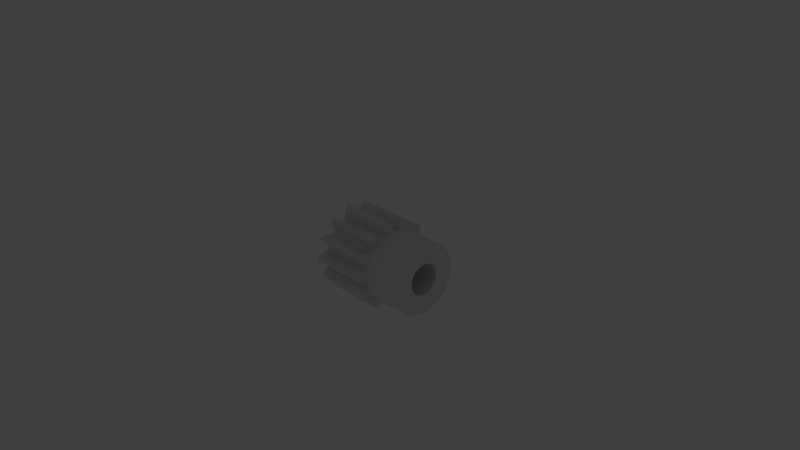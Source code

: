 # Source: gear.d.pitch_.0195__.mass_.0076__.material_steel.c45__.module_1.5__.torque_.48__.w_.015__hub.d_.018__.w_.01__bore.d_.008.blend  (saved by Blender 2.74.0; exported with 4.5.12 LTS)
import bpy
from mathutils import Matrix  # noqa: F401  (used for matrix-valued properties, if any)

bpy.ops.wm.read_factory_settings(use_empty=True)
scene = bpy.context.scene
scene.name = 'Scene'

# ---- collections
col_collection_1 = bpy.data.collections.new('Collection 1'); scene.collection.children.link(col_collection_1)
col_collection_11 = bpy.data.collections.new('Collection 11'); scene.collection.children.link(col_collection_11)
col_collection_11.hide_render = True
col_collection_11.hide_viewport = True
col_group = bpy.data.collections.new('Group')  # instanced only; not linked into the scene

# ---- world
world_world = bpy.data.worlds.new('World'); scene.world = world_world
world_world.color = (0.05088, 0.05088, 0.05088)
world_world.use_sun_shadow = False
world_world.sun_shadow_jitter_overblur = 0.0
world_world.cycles.sampling_method = 'MANUAL'
world_world.cycles.sample_map_resolution = 256

# ---- cameras
cam_camera = bpy.data.cameras.new('Camera')
cam_camera.clip_end = 1e+05
cam_camera.lens = 35.0
cam_camera.sensor_width = 32.0
cam_camera.sensor_height = 18.0
cam_camera.ortho_scale = 7.314
cam_camera.dof.focus_distance = 0.0

# ---- lights
light_lamp = bpy.data.lights.new('Lamp', 'POINT')
light_lamp.transmission_factor = 0.0
light_lamp.cutoff_distance = 30.0
light_lamp.energy = 100.0
light_lamp.shadow_buffer_clip_start = 1.001
light_lamp.shadow_soft_size = 0.1
light_lamp.shadow_maximum_resolution = 0.006
light_lamp.use_absolute_resolution = True
light_lamp.cycles.use_multiple_importance_sampling = False

# ---- meshes
me_gear__tooth_type_spur___module_1_5___count_13___w__015__hub_d = bpy.data.meshes.new('Gear  Tooth.Type Spur  .Module 1.5  .Count 13  .W .015  Hub.D .')
me_gear__tooth_type_spur___module_1_5___count_13___w__015__hub_d.from_pydata([(17.5, 8.774, -2.003), (7.5, 8.358, -3.338), (7.5, 8.63, -2.554), (7.5, 8.828, -1.749), (7.5, 8.952, -0.9291), (17.5, 8.109, -3.905), (17.5, 9.0, 0.0), (7.5, 8.979, -0.62), (7.5, 8.995, -0.3102), (7.5, 9.0, -1.102e-15), (17.5, -3.905, -8.109), (17.5, -5.611, -7.036), (7.5, -4.766, -7.635), (7.5, -4.043, -8.041), (7.5, -3.48, -8.3), (7.5, -2.9, -8.52), (17.5, -2.003, -8.774), (7.5, -2.306, -8.7), (7.5, -1.495, -8.875), (7.5, -0.6721, -8.975), (17.5, -9.0, -5.511e-16), (7.5, -9.0, 5.511e-16), (7.5, -8.99, -0.4146), (7.5, -8.962, -0.8283), (17.5, 5.511e-16, -9.0), (7.5, 0.1567, -8.999), (7.5, 0.7763, -8.966), (17.5, -8.774, -2.003), (7.5, -8.914, -1.24), (7.5, -8.808, -1.851), (17.5, 2.003, -8.774), (7.5, 1.392, -8.892), (7.5, -8.659, -2.454), (7.5, -8.469, -3.044), (7.5, 2.001, -8.775), (7.5, 2.8, -8.553), (17.5, -8.109, -3.905), (7.5, -8.153, -3.811), (7.5, -7.768, -4.545), (17.5, 3.905, -8.109), (7.5, 3.576, -8.259), (7.5, 4.321, -7.895), (7.5, 4.854, -7.579), (17.5, 5.611, -7.036), (7.5, 5.365, -7.226), (17.5, -7.036, -5.611), (7.5, 5.85, -6.84), (7.5, 6.455, -6.272), (7.5, -7.317, -5.241), (7.5, -6.938, -5.732), (7.5, -6.527, -6.197), (17.5, 7.036, -5.611), (7.5, 7.004, -5.651), (7.5, 7.495, -4.983), (7.5, -6.085, -6.632), (7.5, 7.82, -4.455), (7.5, -5.448, -7.163), (7.5, 8.109, -3.905), (-7.5, -4.0, -2.449e-16), (17.5, -4.0, 2.449e-16), (17.5, -3.864, -1.035), (-7.5, -3.864, -1.035), (-7.5, -3.464, -2.0), (17.5, -3.464, -2.0), (-7.5, -2.828, -2.828), (17.5, -2.828, -2.828), (-7.5, -2.0, -3.464), (17.5, -2.0, -3.464), (17.5, -1.035, -3.864), (-7.5, -1.035, -3.864), (-7.5, 1.133e-15, -4.0), (17.5, -7.348e-16, -4.0), (17.5, 1.035, -3.864), (-7.5, 1.035, -3.864), (-7.5, 2.0, -3.464), (17.5, 2.0, -3.464), (-7.5, 2.828, -2.828), (17.5, 2.828, -2.828), (17.5, 3.464, -2.0), (-7.5, 3.464, -2.0), (-7.5, 3.864, -1.035), (17.5, 3.864, -1.035), (-7.5, 4.0, 0.0), (17.5, 4.0, -4.898e-16), (-7.5, 4.0, 4.898e-16), (17.5, 4.0, 0.0), (17.5, 3.864, 1.035), (-7.5, 3.864, 1.035), (-7.5, 3.464, 2.0), (17.5, 3.464, 2.0), (17.5, 2.828, 2.828), (-7.5, 2.828, 2.828), (-7.5, 2.0, 3.464), (17.5, 2.0, 3.464), (17.5, 1.035, 3.864), (-7.5, 1.035, 3.864), (-7.5, -7.348e-16, 4.0), (17.5, 1.133e-15, 4.0), (17.5, -1.035, 3.864), (-7.5, -1.035, 3.864), (-7.5, -2.0, 3.464), (17.5, -2.0, 3.464), (17.5, -2.828, 2.828), (-7.5, -2.828, 2.828), (-7.5, -3.464, 2.0), (17.5, -3.464, 2.0), (17.5, -3.864, 1.035), (-7.5, -3.864, 1.035), (7.5, 7.82, 4.455), (7.5, 7.199, 4.029), (7.5, 6.973, 4.409), (7.5, 7.495, 4.983), (7.5, 7.405, 3.636), (7.5, 8.109, 3.905), (7.5, 7.59, 3.234), (7.5, 8.358, 3.338), (7.5, 4.854, 7.579), (7.5, 4.125, 7.145), (7.5, 4.321, 7.895), (7.5, 4.503, 6.913), (7.5, 5.365, 7.226), (7.5, 4.867, 6.661), (7.5, 5.218, 6.39), (7.5, 5.85, 6.84), (7.5, 0.3322, 8.243), (7.5, 0.1567, 8.999), (7.5, 0.7763, 8.966), (7.5, 0.7742, 8.214), (7.5, 1.392, 8.892), (7.5, 1.214, 8.16), (7.5, 1.65, 8.083), (7.5, 2.001, 8.775), (7.5, -3.537, 7.453), (7.5, -4.043, 8.041), (7.5, -3.48, 8.3), (7.5, -3.132, 7.633), (7.5, -2.9, 8.52), (7.5, -2.717, 7.79), (7.5, -2.295, 7.924), (7.5, -2.306, 8.7), (7.5, -5.715, 5.95), (7.5, -6.527, 6.197), (7.5, -6.085, 6.632), (7.5, -6.026, 5.635), (7.5, -6.938, 5.732), (7.5, -6.32, 5.303), (7.5, -6.595, 4.956), (7.5, -7.317, 5.241), (7.5, -7.825, 2.613), (7.5, -8.659, 2.454), (7.5, -8.469, 3.044), (7.5, -7.954, 2.189), (7.5, -8.808, 1.851), (7.5, -8.06, 1.759), (7.5, -8.143, 1.323), (7.5, -8.914, 1.24), (7.5, -8.143, -1.323), (7.5, -8.06, -1.759), (7.5, -7.954, -2.189), (7.5, -7.825, -2.613), (7.5, -6.595, -4.956), (7.5, -6.32, -5.303), (7.5, -6.026, -5.635), (7.5, -5.715, -5.95), (7.5, -3.537, -7.453), (7.5, -3.132, -7.633), (7.5, -2.717, -7.79), (7.5, -2.295, -7.924), (7.5, 0.3322, -8.243), (7.5, 0.7742, -8.214), (7.5, 1.214, -8.16), (7.5, 1.65, -8.083), (7.5, 4.125, -7.145), (7.5, 4.503, -6.913), (7.5, 4.867, -6.661), (7.5, 5.218, -6.39), (7.5, 7.59, -3.234), (7.5, 7.405, -3.636), (7.5, 6.973, -4.409), (7.5, 7.199, -4.029), (17.5, -8.109, 3.905), (17.5, -7.036, 5.611), (17.5, -8.774, 2.003), (17.5, -4.0, -4.898e-16), (17.5, 1.133e-15, -4.0), (17.5, 7.036, 5.611), (17.5, 5.611, 7.036), (17.5, -9.0, 1.102e-15), (17.5, 3.905, 8.109), (17.5, -1.653e-15, -9.0), (17.5, 8.109, 3.905), (17.5, 2.003, 8.774), (17.5, 8.774, 2.003), (17.5, 4.0, 4.898e-16), (17.5, 9.0, -1.102e-15), (17.5, -7.348e-16, 4.0), (17.5, 5.511e-16, 9.0), (17.5, -2.003, 8.774), (17.5, -3.905, 8.109), (17.5, -5.611, 7.036), (7.5, -7.768, 4.545), (7.5, -8.962, 0.8283), (7.5, -8.99, 0.4146), (7.5, 3.576, 8.259), (7.5, 2.8, 8.553), (17.5, 9.0, 1.102e-15), (7.5, 9.0, 0.0), (7.5, 8.995, 0.3102), (7.5, 8.979, 0.62), (7.5, 8.952, 0.9291), (17.5, -1.653e-15, 9.0), (7.5, -0.6721, 8.975), (7.5, 8.828, 1.749), (7.5, 8.63, 2.554), (7.5, -1.495, 8.875), (7.5, -4.766, 7.635), (7.5, -5.448, 7.163), (7.5, 7.004, 5.651), (7.5, 6.455, 6.272), (7.5, -8.153, 3.811), (7.5, 8.223, 0.6638), (7.5, 8.247, 0.2215), (7.5, 9.0, 1.102e-15), (7.5, 8.247, -0.2215), (7.5, 8.223, -0.6638), (7.5, 9.677, -1.193), (7.5, 9.123, -3.441), (7.5, 10.96, -2.53), (7.5, 11.03, -2.204), (7.5, 10.88, -2.854), (7.5, 10.79, -3.175), (7.5, 8.014, -5.553), (7.5, 6.479, -7.286), (7.5, 8.53, -7.335), (7.5, 8.744, -7.079), (7.5, 8.309, -7.584), (7.5, 8.081, -7.827), (7.5, 2.351, -9.462), (7.5, 4.515, -8.641), (7.5, 3.833, -10.58), (7.5, 3.518, -10.69), (7.5, 4.145, -10.46), (7.5, 4.453, -10.33), (7.5, -2.316, -9.471), (7.5, -1.521, -11.15), (7.5, -1.851, -11.1), (7.5, -0.01778, -9.75), (7.5, -1.19, -11.19), (7.5, -0.8583, -11.22), (7.5, -6.452, -7.31), (7.5, -6.527, -9.163), (7.5, -6.796, -8.965), (7.5, -6.253, -9.352), (7.5, -4.547, -8.625), (7.5, -5.973, -9.533), (7.5, -10.04, -5.08), (7.5, -9.11, -3.474), (7.5, -10.18, -4.78), (7.5, -9.883, -5.375), (7.5, -8.034, -5.524), (7.5, -9.719, -5.666), (7.5, -9.681, 1.158), (7.5, -11.24, 0.5), (7.5, -11.25, 0.1667), (7.5, -9.0, -1.102e-15), (7.5, -11.25, -0.1667), (7.5, -9.681, -1.158), (7.5, -11.24, -0.5), (7.5, -8.034, 5.524), (7.5, -9.719, 5.666), (7.5, -9.883, 5.375), (7.5, -9.11, 3.474), (7.5, -10.04, 5.08), (7.5, -10.18, 4.78), (7.5, -6.452, 7.31), (7.5, -6.527, 9.163), (7.5, -6.796, 8.965), (7.5, -4.547, 8.625), (7.5, -5.973, 9.533), (7.5, -6.253, 9.352), (7.5, -2.316, 9.471), (7.5, -1.521, 11.15), (7.5, -1.851, 11.1), (7.5, -1.19, 11.19), (7.5, -0.01778, 9.75), (7.5, -0.8583, 11.22), (7.5, 3.833, 10.58), (7.5, 3.518, 10.69), (7.5, 2.351, 9.462), (7.5, 4.145, 10.46), (7.5, 4.515, 8.641), (7.5, 4.453, 10.33), (7.5, 6.479, 7.286), (7.5, 8.309, 7.584), (7.5, 8.081, 7.827), (7.5, 8.53, 7.335), (7.5, 8.014, 5.553), (7.5, 8.744, 7.079), (-7.5, -2.316, 9.471), (-7.5, -1.851, 11.1), (-7.5, -2.295, 7.924), (-7.5, -2.717, 7.79), (-7.5, -3.132, 7.633), (-7.5, -3.537, 7.453), (-7.5, -4.547, 8.625), (-7.5, -5.973, 9.533), (-7.5, -6.253, 9.352), (-7.5, -6.527, 9.163), (-7.5, -6.796, 8.965), (-7.5, -6.452, 7.31), (-7.5, -5.715, 5.95), (-7.5, -6.026, 5.635), (-7.5, -6.32, 5.303), (-7.5, -6.595, 4.956), (-7.5, -8.034, 5.524), (-7.5, -9.719, 5.666), (-7.5, -9.883, 5.375), (-7.5, -10.04, 5.08), (-7.5, -10.18, 4.78), (-7.5, -9.11, 3.474), (-7.5, -7.825, 2.613), (-7.5, -7.954, 2.189), (-7.5, -8.06, 1.759), (-7.5, -8.143, 1.323), (-7.5, -9.681, 1.158), (-7.5, -11.24, 0.5), (-7.5, -11.25, 0.1667), (-7.5, -11.25, -0.1667), (-7.5, -11.24, -0.5), (-7.5, -9.681, -1.158), (-7.5, -8.143, -1.323), (-7.5, -8.06, -1.759), (-7.5, -7.954, -2.189), (-7.5, -7.825, -2.613), (-7.5, -9.11, -3.474), (-7.5, -10.18, -4.78), (-7.5, -10.04, -5.08), (-7.5, -9.883, -5.375), (-7.5, -9.719, -5.666), (-7.5, -8.034, -5.524), (-7.5, -6.595, -4.956), (-7.5, -6.32, -5.303), (-7.5, -6.026, -5.635), (-7.5, -5.715, -5.95), (-7.5, -6.452, -7.31), (-7.5, -6.796, -8.965), (-7.5, -6.527, -9.163), (-7.5, -6.253, -9.352), (-7.5, -5.973, -9.533), (-7.5, -4.547, -8.625), (-7.5, -3.537, -7.453), (-7.5, -3.132, -7.633), (-7.5, -2.717, -7.79), (-7.5, -2.295, -7.924), (-7.5, -2.316, -9.471), (-7.5, -1.851, -11.1), (-7.5, -1.521, -11.15), (-7.5, -1.19, -11.19), (-7.5, -0.8583, -11.22), (-7.5, -0.01778, -9.75), (-7.5, 0.3322, -8.243), (-7.5, 0.7742, -8.214), (-7.5, 1.214, -8.16), (-7.5, 1.65, -8.083), (-7.5, 2.351, -9.462), (-7.5, 3.518, -10.69), (-7.5, 3.833, -10.58), (-7.5, 4.145, -10.46), (-7.5, 4.453, -10.33), (-7.5, 4.515, -8.641), (-7.5, 4.125, -7.145), (-7.5, 4.503, -6.913), (-7.5, 4.867, -6.661), (-7.5, 5.218, -6.39), (-7.5, 6.479, -7.286), (-7.5, 8.081, -7.827), (-7.5, 8.309, -7.584), (-7.5, 8.53, -7.335), (-7.5, 8.744, -7.079), (-7.5, 8.014, -5.553), (-7.5, 6.973, -4.409), (-7.5, 7.199, -4.029), (-7.5, 7.405, -3.636), (-7.5, 7.59, -3.234), (-7.5, 9.123, -3.441), (-7.5, 10.79, -3.175), (-7.5, 10.88, -2.854), (-7.5, 10.96, -2.53), (-7.5, 11.03, -2.204), (-7.5, 9.677, -1.193), (-7.5, 8.223, -0.6638), (-7.5, 8.247, -0.2215), (-7.5, 8.247, 0.2215), (-7.5, 8.223, 0.6638), (-7.5, 9.677, 1.193), (7.5, 9.677, 1.193), (-7.5, 11.03, 2.204), (7.5, 11.03, 2.204), (-7.5, 10.96, 2.53), (7.5, 10.96, 2.53), (-7.5, 10.88, 2.854), (7.5, 10.88, 2.854), (-7.5, 10.79, 3.175), (7.5, 10.79, 3.175), (-7.5, 9.123, 3.441), (7.5, 9.123, 3.441), (-7.5, 7.59, 3.234), (-7.5, 7.405, 3.636), (-7.5, 7.199, 4.029), (-7.5, 6.973, 4.409), (-7.5, 8.014, 5.553), (-7.5, 8.744, 7.079), (-7.5, 8.53, 7.335), (-7.5, 8.309, 7.584), (-7.5, 8.081, 7.827), (-7.5, 6.479, 7.286), (-7.5, 5.218, 6.39), (-7.5, 4.867, 6.661), (-7.5, 4.503, 6.913), (-7.5, 4.125, 7.145), (-7.5, 4.515, 8.641), (-7.5, 4.453, 10.33), (-7.5, 4.145, 10.46), (-7.5, 3.833, 10.58), (-7.5, 3.518, 10.69), (-7.5, 2.351, 9.462), (-7.5, 1.65, 8.083), (-7.5, 1.214, 8.16), (-7.5, 0.7742, 8.214), (-7.5, 0.3322, 8.243), (-7.5, -0.01778, 9.75), (-7.5, -0.8583, 11.22), (-7.5, -1.19, 11.19), (-7.5, -1.521, 11.15), (-7.5, -4.0, 4.898e-16), (-7.5, -7.348e-16, -4.0), (-7.5, 1.133e-15, 4.0), (-7.5, 4.0, -4.898e-16)], [], [(0, 1, 2), (0, 2, 3), (0, 3, 4), (0, 5, 1), (6, 4, 7), (6, 7, 8), (6, 8, 9), (10, 11, 12), (6, 0, 4), (10, 12, 13), (10, 13, 14), (10, 14, 15), (16, 10, 15), (16, 15, 17), (16, 17, 18), (16, 18, 19), (20, 21, 22), (20, 22, 23), (24, 16, 19), (24, 19, 25), (24, 25, 26), (27, 23, 28), (27, 28, 29), (30, 26, 31), (27, 29, 32), (30, 24, 26), (27, 32, 33), (30, 31, 34), (30, 34, 35), (27, 20, 23), (36, 33, 37), (36, 37, 38), (39, 30, 35), (39, 35, 40), (39, 40, 41), (39, 41, 42), (36, 27, 33), (43, 42, 44), (45, 36, 38), (43, 44, 46), (43, 46, 47), (45, 38, 48), (45, 48, 49), (45, 49, 50), (43, 39, 42), (51, 43, 47), (51, 47, 52), (51, 52, 53), (11, 45, 50), (11, 50, 54), (5, 53, 55), (11, 54, 56), (5, 55, 57), (11, 56, 12), (5, 57, 1), (5, 51, 53), (58, 59, 60), (61, 58, 60), (62, 60, 63), (62, 61, 60), (64, 63, 65), (64, 62, 63), (66, 65, 67), (66, 67, 68), (66, 64, 65), (69, 66, 68), (70, 68, 71), (70, 71, 72), (70, 69, 68), (73, 70, 72), (74, 72, 75), (74, 73, 72), (76, 75, 77), (76, 77, 78), (76, 74, 75), (79, 76, 78), (80, 78, 81), (80, 79, 78), (82, 81, 83), (82, 80, 81), (84, 85, 86), (87, 84, 86), (88, 86, 89), (88, 89, 90), (88, 87, 86), (91, 88, 90), (92, 90, 93), (92, 93, 94), (92, 91, 90), (95, 92, 94), (96, 94, 97), (96, 97, 98), (96, 95, 94), (99, 96, 98), (100, 98, 101), (100, 101, 102), (100, 99, 98), (103, 100, 102), (104, 102, 105), (104, 105, 106), (104, 103, 102), (107, 104, 106), (58, 106, 59), (58, 107, 106), (108, 109, 110), (108, 110, 111), (112, 109, 108), (113, 112, 108), (114, 112, 113), (115, 114, 113), (116, 117, 118), (119, 117, 116), (120, 119, 116), (121, 119, 120), (122, 121, 120), (123, 122, 120), (124, 125, 126), (127, 126, 128), (127, 124, 126), (129, 127, 128), (130, 128, 131), (130, 129, 128), (132, 133, 134), (135, 134, 136), (135, 132, 134), (137, 135, 136), (138, 136, 139), (138, 137, 136), (140, 141, 142), (143, 144, 141), (143, 141, 140), (145, 144, 143), (146, 147, 144), (146, 144, 145), (148, 149, 150), (151, 152, 149), (151, 149, 148), (153, 152, 151), (154, 155, 152), (154, 152, 153), (156, 29, 28), (157, 29, 156), (158, 32, 29), (158, 29, 157), (159, 33, 32), (159, 32, 158), (49, 48, 160), (161, 49, 160), (162, 49, 161), (50, 49, 162), (163, 50, 162), (54, 50, 163), (14, 13, 164), (14, 164, 165), (166, 14, 165), (15, 14, 166), (167, 15, 166), (17, 15, 167), (26, 25, 168), (26, 168, 169), (31, 169, 170), (31, 170, 171), (31, 26, 169), (34, 31, 171), (42, 41, 172), (42, 172, 173), (42, 173, 174), (44, 174, 175), (44, 42, 174), (46, 44, 175), (57, 176, 1), (57, 177, 176), (55, 178, 179), (55, 179, 177), (55, 177, 57), (53, 178, 55), (180, 105, 181), (180, 106, 105), (39, 43, 75), (39, 75, 72), (182, 106, 180), (182, 183, 106), (30, 39, 72), (30, 72, 184), (90, 185, 186), (187, 183, 182), (93, 186, 188), (93, 90, 186), (189, 30, 184), (89, 190, 185), (89, 185, 90), (27, 183, 187), (94, 188, 191), (27, 60, 183), (94, 93, 188), (16, 189, 184), (16, 184, 68), (86, 192, 190), (36, 60, 27), (86, 190, 89), (36, 63, 60), (10, 68, 67), (10, 16, 68), (193, 0, 194), (193, 194, 192), (11, 67, 65), (11, 10, 67), (193, 192, 86), (45, 65, 63), (45, 63, 36), (195, 191, 196), (195, 196, 197), (45, 11, 65), (195, 94, 191), (98, 197, 198), (98, 195, 197), (81, 5, 0), (81, 0, 193), (101, 98, 198), (78, 5, 81), (51, 5, 78), (199, 101, 198), (102, 101, 199), (77, 51, 78), (43, 51, 77), (181, 102, 199), (105, 102, 181), (75, 43, 77), (180, 181, 200), (182, 180, 150), (182, 150, 149), (182, 149, 152), (182, 152, 155), (182, 155, 201), (20, 201, 202), (20, 202, 21), (188, 116, 118), (20, 182, 201), (188, 186, 116), (188, 118, 203), (188, 203, 204), (191, 204, 131), (191, 131, 128), (191, 128, 126), (191, 188, 204), (205, 206, 207), (205, 207, 208), (205, 208, 209), (210, 126, 125), (210, 125, 211), (210, 191, 126), (192, 209, 212), (192, 212, 213), (192, 213, 115), (197, 211, 214), (197, 214, 139), (197, 139, 136), (192, 205, 209), (197, 210, 211), (190, 115, 113), (190, 113, 108), (190, 108, 111), (198, 136, 134), (198, 134, 133), (198, 133, 215), (190, 192, 115), (198, 197, 136), (199, 215, 216), (185, 111, 217), (199, 216, 142), (185, 217, 218), (199, 142, 141), (199, 198, 215), (185, 190, 111), (181, 141, 144), (181, 144, 147), (181, 147, 200), (186, 185, 218), (186, 218, 123), (181, 199, 141), (186, 123, 120), (186, 120, 116), (180, 200, 219), (180, 219, 150), (208, 220, 209), (208, 221, 220), (207, 221, 208), (222, 223, 221), (222, 221, 207), (8, 223, 222), (7, 224, 223), (7, 223, 8), (4, 224, 7), (225, 4, 3), (226, 2, 1), (227, 228, 225), (227, 225, 3), (229, 3, 2), (229, 2, 226), (229, 227, 3), (230, 229, 226), (231, 53, 52), (232, 47, 46), (233, 52, 47), (233, 234, 231), (233, 231, 52), (235, 47, 232), (235, 233, 47), (236, 235, 232), (237, 35, 34), (238, 41, 40), (239, 237, 240), (239, 35, 237), (241, 40, 35), (241, 238, 40), (241, 35, 239), (242, 238, 241), (18, 17, 243), (244, 243, 245), (244, 18, 243), (246, 25, 19), (247, 19, 18), (247, 18, 244), (247, 246, 19), (248, 246, 247), (56, 54, 249), (250, 249, 251), (250, 56, 249), (252, 12, 56), (252, 56, 250), (253, 13, 12), (253, 252, 254), (253, 12, 252), (255, 256, 257), (37, 33, 256), (37, 256, 255), (38, 255, 258), (38, 37, 255), (259, 258, 260), (259, 38, 258), (48, 38, 259), (261, 262, 263), (201, 155, 261), (202, 201, 261), (264, 263, 265), (264, 261, 263), (264, 202, 261), (266, 22, 264), (266, 265, 267), (266, 264, 265), (23, 22, 266), (28, 23, 266), (268, 269, 270), (271, 272, 273), (200, 147, 268), (200, 268, 270), (219, 270, 272), (219, 272, 271), (219, 200, 270), (150, 219, 271), (274, 275, 276), (277, 278, 279), (216, 279, 275), (216, 274, 142), (216, 275, 274), (215, 277, 279), (215, 279, 216), (133, 277, 215), (280, 281, 282), (214, 283, 281), (214, 280, 139), (214, 281, 280), (284, 285, 283), (211, 284, 283), (211, 283, 214), (125, 284, 211), (286, 287, 288), (204, 289, 286), (204, 288, 131), (204, 286, 288), (203, 289, 204), (290, 291, 289), (290, 289, 203), (118, 290, 203), (218, 292, 123), (293, 294, 292), (293, 292, 218), (295, 293, 218), (217, 295, 218), (296, 297, 295), (296, 295, 217), (111, 296, 217), (298, 280, 282), (299, 298, 282), (300, 138, 139), (298, 139, 280), (298, 300, 139), (138, 300, 301), (137, 301, 302), (137, 138, 301), (135, 302, 303), (135, 137, 302), (132, 135, 303), (304, 277, 133), (303, 133, 132), (303, 304, 133), (304, 305, 278), (304, 278, 277), (278, 305, 306), (279, 306, 307), (279, 278, 306), (275, 307, 308), (275, 279, 307), (276, 275, 308), (309, 274, 276), (308, 309, 276), (310, 140, 142), (309, 142, 274), (309, 310, 142), (140, 310, 311), (143, 311, 312), (143, 140, 311), (145, 312, 313), (145, 143, 312), (146, 145, 313), (314, 268, 147), (313, 147, 146), (313, 314, 147), (314, 315, 269), (314, 269, 268), (269, 315, 316), (270, 316, 317), (270, 269, 316), (272, 317, 318), (272, 270, 317), (273, 272, 318), (318, 319, 271), (318, 271, 273), (320, 148, 150), (319, 150, 271), (319, 320, 150), (148, 320, 321), (151, 321, 322), (151, 148, 321), (153, 322, 323), (153, 151, 322), (154, 153, 323), (324, 261, 155), (323, 155, 154), (323, 324, 155), (324, 325, 262), (324, 262, 261), (262, 325, 326), (263, 326, 327), (263, 262, 326), (265, 327, 328), (265, 263, 327), (267, 265, 328), (329, 266, 267), (328, 329, 267), (330, 156, 28), (329, 28, 266), (329, 330, 28), (156, 330, 331), (157, 331, 332), (157, 156, 331), (158, 332, 333), (158, 157, 332), (159, 158, 333), (334, 256, 33), (333, 33, 159), (333, 334, 33), (335, 257, 256), (334, 335, 256), (257, 335, 336), (255, 336, 337), (255, 257, 336), (258, 337, 338), (258, 255, 337), (260, 258, 338), (339, 259, 260), (338, 339, 260), (340, 160, 48), (339, 48, 259), (339, 340, 48), (160, 340, 341), (161, 341, 342), (161, 160, 341), (162, 342, 343), (162, 161, 342), (163, 162, 343), (344, 249, 54), (343, 54, 163), (343, 344, 54), (345, 251, 249), (344, 345, 249), (251, 345, 346), (250, 346, 347), (250, 251, 346), (252, 347, 348), (252, 250, 347), (254, 252, 348), (348, 349, 253), (348, 253, 254), (350, 164, 13), (349, 13, 253), (349, 350, 13), (164, 350, 351), (165, 351, 352), (165, 164, 351), (166, 352, 353), (166, 165, 352), (167, 166, 353), (354, 243, 17), (353, 17, 167), (353, 354, 17), (355, 245, 243), (354, 355, 243), (245, 355, 356), (244, 356, 357), (244, 245, 356), (247, 357, 358), (247, 244, 357), (248, 247, 358), (358, 359, 246), (358, 246, 248), (360, 168, 25), (359, 25, 246), (359, 360, 25), (168, 360, 361), (169, 361, 362), (169, 168, 361), (170, 362, 363), (170, 169, 362), (171, 170, 363), (364, 237, 34), (363, 34, 171), (363, 364, 34), (365, 240, 237), (364, 365, 237), (240, 365, 366), (239, 366, 367), (239, 240, 366), (241, 367, 368), (241, 239, 367), (242, 241, 368), (369, 238, 242), (368, 369, 242), (370, 172, 41), (369, 41, 238), (369, 370, 41), (173, 370, 371), (173, 172, 370), (174, 371, 372), (174, 372, 373), (174, 173, 371), (175, 174, 373), (374, 232, 46), (373, 46, 175), (373, 374, 46), (374, 375, 236), (374, 236, 232), (236, 375, 376), (235, 376, 377), (235, 236, 376), (233, 377, 378), (233, 235, 377), (234, 233, 378), (379, 231, 234), (378, 379, 234), (380, 178, 53), (379, 53, 231), (379, 380, 53), (178, 380, 381), (179, 381, 382), (179, 178, 381), (177, 382, 383), (177, 179, 382), (176, 177, 383), (384, 226, 1), (383, 1, 176), (383, 384, 1), (385, 230, 226), (384, 385, 226), (230, 385, 386), (229, 386, 387), (229, 230, 386), (227, 387, 388), (227, 229, 387), (228, 227, 388), (388, 389, 225), (388, 225, 228), (390, 224, 4), (389, 4, 225), (389, 390, 4), (224, 390, 391), (223, 391, 392), (223, 224, 391), (221, 392, 393), (221, 223, 392), (220, 221, 393), (394, 395, 209), (393, 209, 220), (393, 394, 209), (394, 396, 397), (394, 397, 395), (397, 396, 398), (399, 398, 400), (399, 397, 398), (401, 400, 402), (401, 399, 400), (403, 401, 402), (402, 404, 405), (402, 405, 403), (406, 114, 115), (404, 115, 405), (404, 406, 115), (114, 406, 407), (112, 407, 408), (112, 114, 407), (109, 408, 409), (109, 112, 408), (110, 109, 409), (410, 296, 111), (409, 111, 110), (409, 410, 111), (411, 297, 296), (410, 411, 296), (297, 411, 412), (295, 412, 413), (295, 297, 412), (293, 413, 414), (293, 295, 413), (294, 293, 414), (414, 415, 292), (414, 292, 294), (416, 122, 123), (415, 123, 292), (415, 416, 123), (122, 416, 417), (121, 122, 417), (119, 417, 418), (119, 418, 419), (119, 121, 417), (117, 119, 419), (420, 290, 118), (419, 118, 117), (419, 420, 118), (420, 421, 291), (420, 291, 290), (291, 421, 422), (289, 422, 423), (289, 291, 422), (286, 423, 424), (286, 289, 423), (287, 286, 424), (425, 288, 287), (424, 425, 287), (426, 130, 131), (425, 131, 288), (425, 426, 131), (130, 426, 427), (129, 427, 428), (129, 130, 427), (127, 428, 429), (127, 129, 428), (124, 127, 429), (430, 284, 125), (429, 125, 124), (429, 430, 125), (430, 431, 285), (430, 285, 284), (285, 431, 432), (283, 432, 433), (283, 285, 432), (281, 433, 299), (281, 283, 433), (282, 281, 299), (413, 412, 415), (414, 413, 415), (344, 347, 346), (344, 346, 345), (339, 338, 337), (339, 337, 336), (349, 347, 344), (349, 348, 347), (334, 339, 336), (334, 336, 335), (354, 357, 356), (354, 356, 355), (350, 349, 344), (350, 344, 343), (329, 328, 327), (333, 339, 334), (333, 340, 339), (359, 358, 357), (359, 354, 353), (359, 357, 354), (324, 327, 326), (324, 329, 327), (324, 326, 325), (324, 330, 329), (360, 359, 353), (323, 330, 324), (366, 365, 364), (367, 366, 364), (64, 343, 342), (64, 342, 341), (64, 341, 340), (66, 343, 64), (66, 350, 343), (66, 351, 350), (62, 340, 333), (62, 64, 340), (317, 319, 318), (69, 351, 66), (69, 353, 352), (69, 352, 351), (61, 62, 333), (61, 333, 332), (61, 332, 331), (61, 331, 330), (316, 319, 317), (369, 367, 364), (369, 368, 367), (434, 61, 330), (434, 330, 323), (435, 360, 353), (435, 353, 69), (435, 362, 361), (435, 361, 360), (370, 364, 363), (370, 369, 364), (73, 362, 435), (73, 363, 362), (73, 370, 363), (107, 323, 322), (107, 322, 321), (107, 321, 320), (107, 434, 323), (314, 316, 315), (314, 319, 316), (313, 320, 319), (313, 319, 314), (74, 372, 371), (74, 371, 370), (74, 370, 73), (104, 107, 320), (104, 320, 313), (76, 373, 372), (76, 372, 74), (103, 313, 312), (103, 312, 311), (103, 104, 313), (310, 103, 311), (376, 375, 374), (377, 376, 374), (100, 103, 310), (379, 377, 374), (379, 378, 377), (380, 373, 76), (380, 76, 79), (380, 374, 373), (380, 379, 374), (307, 309, 308), (306, 309, 307), (381, 380, 79), (382, 381, 79), (303, 100, 310), (303, 310, 309), (304, 303, 309), (304, 309, 306), (304, 306, 305), (383, 382, 79), (383, 79, 80), (302, 99, 100), (302, 100, 303), (301, 99, 302), (300, 436, 99), (300, 99, 301), (390, 80, 437), (390, 383, 80), (391, 390, 437), (386, 385, 384), (387, 386, 384), (392, 391, 437), (389, 384, 383), (389, 383, 390), (389, 387, 384), (429, 436, 300), (388, 387, 389), (393, 392, 437), (393, 437, 87), (428, 436, 429), (427, 95, 436), (427, 436, 428), (433, 298, 299), (430, 300, 298), (430, 429, 300), (426, 95, 427), (432, 430, 298), (432, 298, 433), (431, 430, 432), (406, 87, 88), (406, 393, 87), (407, 406, 88), (408, 407, 88), (419, 95, 426), (419, 92, 95), (409, 88, 91), (409, 408, 88), (418, 92, 419), (417, 92, 418), (417, 91, 92), (416, 91, 417), (416, 409, 91), (404, 393, 406), (404, 394, 393), (420, 419, 426), (420, 426, 425), (398, 396, 394), (410, 409, 416), (400, 398, 394), (400, 394, 404), (415, 410, 416), (402, 400, 404), (423, 425, 424), (422, 425, 423), (422, 420, 425), (421, 420, 422), (412, 410, 415), (412, 411, 410), (213, 405, 115), (401, 213, 212), (401, 403, 405), (401, 405, 213), (399, 401, 212), (395, 212, 209), (395, 399, 212), (397, 399, 395)])
me_gear__tooth_type_spur___module_1_5___count_13___w__015__hub_d.use_remesh_preserve_volume = False
me_gear__tooth_type_spur___module_1_5___count_13___w__015__hub_d.use_remesh_preserve_attributes = False
me_gear__tooth_type_spur___module_1_5___count_13___w__015__hub_d.use_mirror_vertex_groups = False
me_gear__tooth_type_spur___module_1_5___count_13___w__015__hub_d.update()

# ---- objects
ob_price_12_01euro = bpy.data.objects.new('.price_12.01euro', me_gear__tooth_type_spur___module_1_5___count_13___w__015__hub_d)
ob_group = bpy.data.objects.new('Group', None)
ob_lamp = bpy.data.objects.new('Lamp', light_lamp)
ob_camera = bpy.data.objects.new('Camera', cam_camera)

# ---- transforms, parenting, visibility, modifiers, constraints
ob_price_12_01euro.location = (0.0, 0.0, 0.0)
ob_price_12_01euro.lineart.crease_threshold = 0.0
ob_group.location = (0.0, 0.0, 0.0)
ob_group.empty_image_offset = (0.0, 0.0)
ob_group.show_instancer_for_render = False
ob_group.instance_type = 'COLLECTION'
ob_group.lineart.crease_threshold = 0.0
ob_lamp.location = (77.45, 19.1, 112.2)
ob_lamp.rotation_euler = (0.6503, 0.05522, 1.866)
ob_lamp.scale = (19.0, 19.0, 19.0)
ob_lamp.lock_rotations_4d = False
ob_lamp.empty_display_type = 'ARROWS'
ob_lamp.color = (0.0, 0.0, 0.0, 0.0)
ob_lamp.lineart.crease_threshold = 0.0
ob_camera.location = (142.1, -123.6, 101.5)
ob_camera.rotation_euler = (1.109, 0.01082, 0.8149)
ob_camera.scale = (19.0, 19.0, 19.0)
ob_camera.lock_rotations_4d = False
ob_camera.empty_display_type = 'ARROWS'
ob_camera.color = (0.0, 0.0, 0.0, 0.0)
ob_camera.display_type = 'WIRE'
ob_camera.lineart.crease_threshold = 0.0
ob_group.instance_collection = col_group

# ---- collection membership
col_collection_1.objects.link(ob_price_12_01euro)
col_collection_11.objects.link(ob_group)
col_collection_11.objects.link(ob_lamp)
col_collection_11.objects.link(ob_camera)

# ---- scene / render settings (as saved in the file)
scene.camera = ob_camera
scene.frame_start = 1; scene.frame_end = 250; scene.frame_set(1)
scene.render.engine = 'CYCLES'
scene.render.resolution_percentage = 50
scene.render.dither_intensity = 0.0
scene.cycles.use_denoising = False
scene.cycles.samples = 10
scene.cycles.sampling_pattern = 'TABULATED_SOBOL'
scene.cycles.light_sampling_threshold = 0.0
scene.cycles.use_adaptive_sampling = False
scene.cycles.use_light_tree = False
scene.cycles.blur_glossy = 0.0
scene.cycles.pixel_filter_type = 'GAUSSIAN'
scene.cycles.sample_clamp_indirect = 0.0
scene.view_settings.view_transform = 'Standard'
bpy.context.view_layer.update()
